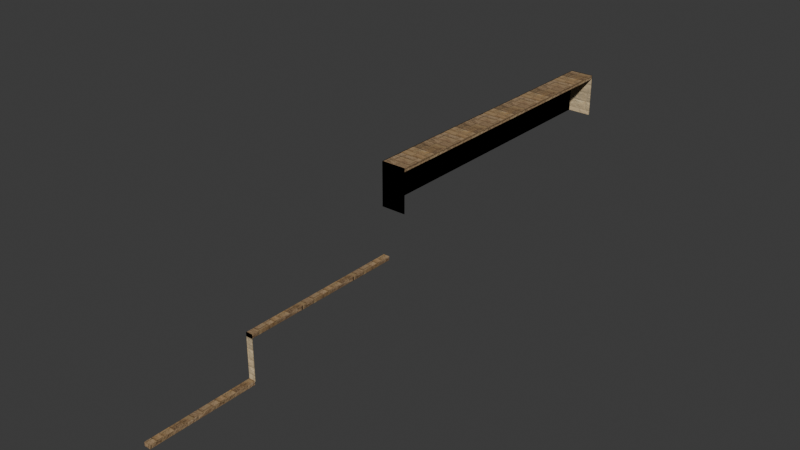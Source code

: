 # Source: roof-bundle-tea-terrace.blend  (saved by Blender 5.2.44; exported with 4.5.12 LTS)
import bpy
from mathutils import Matrix  # noqa: F401  (used for matrix-valued properties, if any)

bpy.ops.wm.read_factory_settings(use_empty=True)
scene = bpy.context.scene
scene.name = 'Scene'

# ---- collections
col_collection = bpy.data.collections.new('Collection'); scene.collection.children.link(col_collection)

# ---- images (referenced by path relative to the original .blend; pixels are not part of the script)
import os
ASSET_DIR = os.environ.get("B2B_ASSET_DIR", "")  # directory of the original .blend (textures are referenced by path, not embedded)
HERE = os.path.dirname(os.path.abspath(__file__))  # packed textures are extracted next to this script under _unpacked/

def load_image(name, relpath, width, height, colorspace="sRGB"):
    """Load a texture the original file referenced (path relative to the .blend, or extracted next to this script)."""
    p = next((c for c in (os.path.join(HERE, relpath), os.path.join(ASSET_DIR, relpath)) if relpath and os.path.exists(c)), "")
    if p:
        img = bpy.data.images.load(p, check_existing=True)
        img.name = name
    else:  # same state as the original file: an image datablock whose file is absent (Cycles renders it pink)
        img = bpy.data.images.new(name, width, height)
        img.source = "FILE"
        img.filepath = "//" + (relpath or name)
    img.colorspace_settings.name = colorspace
    return img
img_sandstone_blocks_05_diff_1k_jpg = load_image('sandstone_blocks_05_diff_1k.jpg', '_unpacked/sandstone_blocks_05_diff_1k.28f8aecd.jpg', 1024, 1024, 'sRGB')
img_sandstone_blocks_05_arm_1k_jpg = load_image('sandstone_blocks_05_arm_1k.jpg', '_unpacked/sandstone_blocks_05_arm_1k.a535a2ba.jpg', 1024, 1024, 'Non-Color')
img_sandstone_blocks_05_nor_gl_1k_jpg = load_image('sandstone_blocks_05_nor_gl_1k.jpg', '_unpacked/sandstone_blocks_05_nor_gl_1k.8751b294.jpg', 1024, 1024, 'Non-Color')
img_bz06_dressed_sandstone_albedo_png = load_image('bz06_dressed_sandstone-albedo.png', '_unpacked/bz06_dressed_sandstone-albedo.422f7bbb.png', 1024, 1024, 'sRGB')
img_bz06_dressed_sandstone_arm_png = load_image('bz06_dressed_sandstone-arm.png', '_unpacked/bz06_dressed_sandstone-arm.e0b29ccb.png', 1024, 1024, 'Non-Color')
img_bz06_dressed_sandstone_normal_png = load_image('bz06_dressed_sandstone-normal.png', '_unpacked/bz06_dressed_sandstone-normal.14f1e4ae.png', 1024, 1024, 'Non-Color')

# ---- materials (node trees are filled in below, after node groups)
mat_ph_bz04_stone_trim_sandstone = bpy.data.materials.new('ph_bz04_stone_trim_sandstone')
mat_bz06_dressed_sandstone = bpy.data.materials.new('bz06_dressed_sandstone')

# ---- node groups
ng_gltf_material_output = bpy.data.node_groups.new('glTF Material Output', 'ShaderNodeTree')
_s = ng_gltf_material_output.interface.new_socket(name='Occlusion', in_out='INPUT', socket_type='NodeSocketFloat')
_N = ng_gltf_material_output.nodes; _L = ng_gltf_material_output.links
n0 = _N.new('NodeGroupInput'); n0.name = 'Group Input'; n0.location = (0, 0)

# ---- material node trees
mat_ph_bz04_stone_trim_sandstone.use_nodes = True; mat_ph_bz04_stone_trim_sandstone.node_tree.nodes.clear()
_N = mat_ph_bz04_stone_trim_sandstone.node_tree.nodes; _L = mat_ph_bz04_stone_trim_sandstone.node_tree.links
n0 = _N.new('ShaderNodeBsdfPrincipled'); n0.name = 'Principled BSDF'; n0.location = (-200, 100)
n0.inputs[10].default_value = 0.005
n1 = _N.new('ShaderNodeOutputMaterial'); n1.name = 'Material Output'; n1.location = (200, 100)
n2 = _N.new('ShaderNodeTexImage'); n2.name = 'Image Texture'; n2.location = (-700, 300)
n2.image = img_sandstone_blocks_05_diff_1k_jpg
n3 = _N.new('ShaderNodeMix'); n3.name = 'Mix'; n3.location = (-350, 300)
n3.data_type = 'RGBA'
n3.blend_type = 'MULTIPLY'
n3.inputs[0].default_value = 1.0
n3.inputs[7].default_value = (0.6939, 0.5841, 0.4233, 1.0)
n4 = _N.new('ShaderNodeTexImage'); n4.name = 'Image Texture.001'; n4.location = (-700, -50)
n4.image = img_sandstone_blocks_05_arm_1k_jpg
n5 = _N.new('ShaderNodeSeparateColor'); n5.name = 'Separate Color'; n5.location = (-350, -50)
n6 = _N.new('ShaderNodeMath'); n6.name = 'Math'; n6.location = (0, 0)
n6.operation = 'MULTIPLY'
n6.inputs[1].default_value = 0.94
n7 = _N.new('ShaderNodeGroup'); n7.name = 'Group'; n7.location = (0, -250)
n7.node_tree = ng_gltf_material_output
n8 = _N.new('ShaderNodeTexImage'); n8.name = 'Image Texture.002'; n8.location = (-700, -400)
n8.image = img_sandstone_blocks_05_nor_gl_1k_jpg
n9 = _N.new('ShaderNodeNormalMap'); n9.name = 'Normal Map'; n9.location = (-350, -400)
n9.width = 160
n9.inputs[0].default_value = 0.32
_L.new(n0.outputs[0], n1.inputs[0])
_L.new(n2.outputs[0], n3.inputs[6])
_L.new(n3.outputs[2], n0.inputs[0])
_L.new(n4.outputs[0], n5.inputs[0])
_L.new(n5.outputs[1], n6.inputs[0])
_L.new(n6.outputs[0], n0.inputs[2])
_L.new(n5.outputs[2], n0.inputs[1])
_L.new(n5.outputs[0], n7.inputs[0])
_L.new(n8.outputs[0], n9.inputs[1])
_L.new(n9.outputs[0], n0.inputs[5])
n1.is_active_output = True
mat_bz06_dressed_sandstone.use_nodes = True; mat_bz06_dressed_sandstone.node_tree.nodes.clear()
_N = mat_bz06_dressed_sandstone.node_tree.nodes; _L = mat_bz06_dressed_sandstone.node_tree.links
n0 = _N.new('ShaderNodeBsdfPrincipled'); n0.name = 'Principled BSDF'; n0.location = (-200, 100)
n0.inputs[10].default_value = 0.005
n1 = _N.new('ShaderNodeOutputMaterial'); n1.name = 'Material Output'; n1.location = (200, 100)
n2 = _N.new('ShaderNodeTexImage'); n2.name = 'Image Texture'; n2.location = (-700, 300)
n2.image = img_bz06_dressed_sandstone_albedo_png
n3 = _N.new('ShaderNodeMix'); n3.name = 'Mix'; n3.location = (-350, 300)
n3.data_type = 'RGBA'
n3.blend_type = 'MULTIPLY'
n3.inputs[0].default_value = 1.0
n3.inputs[7].default_value = (1.0, 1.0, 1.0, 1.0)
n4 = _N.new('ShaderNodeTexImage'); n4.name = 'Image Texture.001'; n4.location = (-700, -50)
n4.image = img_bz06_dressed_sandstone_arm_png
n5 = _N.new('ShaderNodeSeparateColor'); n5.name = 'Separate Color'; n5.location = (-350, -50)
n6 = _N.new('ShaderNodeMath'); n6.name = 'Math'; n6.location = (0, 0)
n6.operation = 'MULTIPLY'
n6.inputs[1].default_value = 0.94
n7 = _N.new('ShaderNodeGroup'); n7.name = 'Group'; n7.location = (0, -250)
n7.node_tree = ng_gltf_material_output
n8 = _N.new('ShaderNodeTexImage'); n8.name = 'Image Texture.002'; n8.location = (-700, -400)
n8.image = img_bz06_dressed_sandstone_normal_png
n9 = _N.new('ShaderNodeNormalMap'); n9.name = 'Normal Map'; n9.location = (-350, -400)
n9.width = 160
n9.inputs[0].default_value = 0.45
_L.new(n0.outputs[0], n1.inputs[0])
_L.new(n2.outputs[0], n3.inputs[6])
_L.new(n3.outputs[2], n0.inputs[0])
_L.new(n4.outputs[0], n5.inputs[0])
_L.new(n5.outputs[1], n6.inputs[0])
_L.new(n6.outputs[0], n0.inputs[2])
_L.new(n5.outputs[0], n7.inputs[0])
_L.new(n8.outputs[0], n9.inputs[1])
_L.new(n9.outputs[0], n0.inputs[5])
n1.is_active_output = True

# ---- world
world_world = bpy.data.worlds.new('World'); scene.world = world_world
world_world.use_nodes = True; world_world.node_tree.nodes.clear()
_N = world_world.node_tree.nodes; _L = world_world.node_tree.links
n0 = _N.new('ShaderNodeOutputWorld'); n0.name = 'World Output'; n0.location = (200, 100)
n1 = _N.new('ShaderNodeBackground'); n1.name = 'Background'; n1.location = (-200, 100)
n1.inputs[0].default_value = (0.05088, 0.05088, 0.05088, 1.0)
_L.new(n1.outputs[0], n0.inputs[0])
n0.is_active_output = True
world_world.color = (0.05088, 0.05088, 0.05088)
world_world.sun_shadow_jitter_overblur = 0.0

# ---- meshes
me_roof_cell_026_slab = bpy.data.meshes.new('ROOF_CELL_026-slab')
me_roof_cell_026_slab.from_pydata([(-0.4, 9.7, 3.9), (0.4, 9.7, 3.9), (0.4, -0.3, 3.9), (-0.4, -0.3, 3.9), (-0.4, 9.7, 4.02), (0.4, 9.7, 4.02), (0.4, -0.3, 4.02), (-0.4, -0.3, 4.02)], [], [(1, 2, 3, 0), (7, 6, 5, 4), (4, 5, 1, 0), (5, 6, 2, 1), (6, 7, 3, 2), (7, 4, 0, 3)])
_uv = me_roof_cell_026_slab.uv_layers.new(name='UVMap')
_uv.uv.foreach_set('vector', [0.2, 4.85, 0.2, -0.15, -0.2, -0.15, -0.2, 4.85, -0.2, -0.15, 0.2, -0.15, 0.2, 4.85, -0.2, 4.85, -0.2, 2.01, 0.2, 2.01, 0.2, 1.95, -0.2, 1.95, 4.85, 2.01, -0.15, 2.01, -0.15, 1.95, 4.85, 1.95, 0.2, 2.01, -0.2, 2.01, -0.2, 1.95, 0.2, 1.95, -0.15, 2.01, 4.85, 2.01, 4.85, 1.95, -0.15, 1.95])
_ca = me_roof_cell_026_slab.color_attributes.new('COLOR_0', 'FLOAT_COLOR', 'POINT')
_ca.data.foreach_set('color', [1.0, 1.0, 1.0, 1.0, 1.0, 1.0, 1.0, 1.0, 1.0, 1.0, 1.0, 1.0, 1.0, 1.0, 1.0, 1.0, 1.0, 1.0, 1.0, 1.0, 1.0, 1.0, 1.0, 1.0, 1.0, 1.0, 1.0, 1.0, 1.0, 1.0, 1.0, 1.0])
me_roof_cell_026_slab.materials.append(mat_ph_bz04_stone_trim_sandstone)
me_roof_cell_026_slab.update()
me_roof_cell_027_slab = bpy.data.meshes.new('ROOF_CELL_027-slab')
me_roof_cell_027_slab.from_pydata([(0.2, -0.956, 1.4), (0.4, -0.956, 1.4), (0.4, -6.3, 1.4), (0.2, -6.3, 1.4), (0.2, -0.956, 1.52), (0.4, -0.956, 1.52), (0.4, -6.3, 1.52), (0.2, -6.3, 1.52)], [], [(1, 2, 3, 0), (7, 6, 5, 4), (4, 5, 1, 0), (5, 6, 2, 1), (6, 7, 3, 2), (7, 4, 0, 3)])
_uv = me_roof_cell_027_slab.uv_layers.new(name='UVMap')
_uv.uv.foreach_set('vector', [0.2, -0.478, 0.2, -3.15, 0.1, -3.15, 0.1, -0.478, 0.1, -3.15, 0.2, -3.15, 0.2, -0.478, 0.1, -0.478, 0.1, 0.7598, 0.2, 0.7598, 0.2, 0.6998, 0.1, 0.6998, -0.478, 0.7598, -3.15, 0.7598, -3.15, 0.6998, -0.478, 0.6998, 0.2, 0.7598, 0.1, 0.7598, 0.1, 0.6998, 0.2, 0.6998, -3.15, 0.7598, -0.478, 0.7598, -0.478, 0.6998, -3.15, 0.6998])
_ca = me_roof_cell_027_slab.color_attributes.new('COLOR_0', 'FLOAT_COLOR', 'POINT')
_ca.data.foreach_set('color', [1.0, 1.0, 1.0, 1.0, 1.0, 1.0, 1.0, 1.0, 1.0, 1.0, 1.0, 1.0, 1.0, 1.0, 1.0, 1.0, 1.0, 1.0, 1.0, 1.0, 1.0, 1.0, 1.0, 1.0, 1.0, 1.0, 1.0, 1.0, 1.0, 1.0, 1.0, 1.0])
me_roof_cell_027_slab.materials.append(mat_ph_bz04_stone_trim_sandstone)
me_roof_cell_027_slab.update()
me_roof_cell_028_slab = bpy.data.meshes.new('ROOF_CELL_028-slab')
me_roof_cell_028_slab.from_pydata([(0.2, -6.3, 0.0), (0.4, -6.3, 0.0), (0.4, -9.7, 0.0), (0.2, -9.7, 0.0), (0.2, -6.3, 0.12), (0.4, -6.3, 0.12), (0.4, -9.7, 0.12), (0.2, -9.7, 0.12)], [], [(1, 2, 3, 0), (7, 6, 5, 4), (4, 5, 1, 0), (5, 6, 2, 1), (6, 7, 3, 2), (7, 4, 0, 3)])
_uv = me_roof_cell_028_slab.uv_layers.new(name='UVMap')
_uv.uv.foreach_set('vector', [0.2, -3.15, 0.2, -4.85, 0.1, -4.85, 0.1, -3.15, 0.1, -4.85, 0.2, -4.85, 0.2, -3.15, 0.1, -3.15, 0.1, 0.06, 0.2, 0.06, 0.2, 0.0, 0.1, 0.0, -3.15, 0.06, -4.85, 0.06, -4.85, 0.0, -3.15, 0.0, 0.2, 0.06, 0.1, 0.06, 0.1, 0.0, 0.2, 0.0, -4.85, 0.06, -3.15, 0.06, -3.15, 0.0, -4.85, 0.0])
_ca = me_roof_cell_028_slab.color_attributes.new('COLOR_0', 'FLOAT_COLOR', 'POINT')
_ca.data.foreach_set('color', [1.0, 1.0, 1.0, 1.0, 1.0, 1.0, 1.0, 1.0, 1.0, 1.0, 1.0, 1.0, 1.0, 1.0, 1.0, 1.0, 1.0, 1.0, 1.0, 1.0, 1.0, 1.0, 1.0, 1.0, 1.0, 1.0, 1.0, 1.0, 1.0, 1.0, 1.0, 1.0])
me_roof_cell_028_slab.materials.append(mat_ph_bz04_stone_trim_sandstone)
me_roof_cell_028_slab.update()
me_roof_step_005 = bpy.data.meshes.new('ROOF_STEP_005')
me_roof_step_005.from_pydata([(-0.4, 9.7, 2.6), (-0.4, -0.3, 2.6), (-0.4, -0.3, 4.02), (-0.4, 9.7, 4.02), (-0.38, 9.7, 2.6), (-0.38, -0.3, 2.6), (-0.38, -0.3, 4.02), (-0.38, 9.7, 4.02)], [], [(3, 0, 1, 2), (4, 7, 6, 5), (1, 0, 4, 5), (2, 1, 5, 6), (3, 2, 6, 7), (0, 3, 7, 4)])
_uv = me_roof_step_005.uv_layers.new(name='UVMap')
_uv.uv.foreach_set('vector', [4.85, 2.01, 4.85, 1.3, -0.15, 1.3, -0.15, 2.01, 4.85, 1.3, 4.85, 2.01, -0.15, 2.01, -0.15, 1.3, -0.2, -0.15, -0.2, 4.85, -0.19, 4.85, -0.19, -0.15, -0.2, 2.01, -0.2, 1.3, -0.19, 1.3, -0.19, 2.01, -0.2, 4.85, -0.2, -0.15, -0.19, -0.15, -0.19, 4.85, -0.2, 1.3, -0.2, 2.01, -0.19, 2.01, -0.19, 1.3])
_ca = me_roof_step_005.color_attributes.new('COLOR_0', 'FLOAT_COLOR', 'POINT')
_ca.data.foreach_set('color', [0.76, 0.64, 0.46, 1.0, 0.76, 0.64, 0.46, 1.0, 0.76, 0.64, 0.46, 1.0, 0.76, 0.64, 0.46, 1.0, 0.76, 0.64, 0.46, 1.0, 0.76, 0.64, 0.46, 1.0, 0.76, 0.64, 0.46, 1.0, 0.76, 0.64, 0.46, 1.0])
me_roof_step_005.materials.append(mat_bz06_dressed_sandstone)
me_roof_step_005.update()
me_roof_step_007 = bpy.data.meshes.new('ROOF_STEP_007')
me_roof_step_007.from_pydata([(-0.4, 9.7, 2.6), (0.4, 9.7, 2.6), (0.4, 9.7, 4.02), (-0.4, 9.7, 4.02), (-0.4, 9.68, 2.6), (0.4, 9.68, 2.6), (0.4, 9.68, 4.02), (-0.4, 9.68, 4.02)], [], [(3, 2, 1, 0), (4, 5, 6, 7), (1, 5, 4, 0), (2, 6, 5, 1), (3, 7, 6, 2), (0, 4, 7, 3)])
_uv = me_roof_step_007.uv_layers.new(name='UVMap')
_uv.uv.foreach_set('vector', [-0.2, 2.01, 0.2, 2.01, 0.2, 1.3, -0.2, 1.3, -0.2, 1.3, 0.2, 1.3, 0.2, 2.01, -0.2, 2.01, 0.2, 4.85, 0.2, 4.84, -0.2, 4.84, -0.2, 4.85, 4.85, 2.01, 4.84, 2.01, 4.84, 1.3, 4.85, 1.3, -0.2, 4.85, -0.2, 4.84, 0.2, 4.84, 0.2, 4.85, 4.85, 1.3, 4.84, 1.3, 4.84, 2.01, 4.85, 2.01])
_ca = me_roof_step_007.color_attributes.new('COLOR_0', 'FLOAT_COLOR', 'POINT')
_ca.data.foreach_set('color', [0.76, 0.64, 0.46, 1.0, 0.76, 0.64, 0.46, 1.0, 0.76, 0.64, 0.46, 1.0, 0.76, 0.64, 0.46, 1.0, 0.76, 0.64, 0.46, 1.0, 0.76, 0.64, 0.46, 1.0, 0.76, 0.64, 0.46, 1.0, 0.76, 0.64, 0.46, 1.0])
me_roof_step_007.materials.append(mat_bz06_dressed_sandstone)
me_roof_step_007.update()
me_roof_step_008 = bpy.data.meshes.new('ROOF_STEP_008')
me_roof_step_008.from_pydata([(-0.4, 9.7, 2.6), (-0.4, -0.3, 2.6), (-0.4, -0.3, 4.02), (-0.4, 9.7, 4.02), (-0.38, 9.7, 2.6), (-0.38, -0.3, 2.6), (-0.38, -0.3, 4.02), (-0.38, 9.7, 4.02)], [], [(3, 0, 1, 2), (4, 7, 6, 5), (1, 0, 4, 5), (2, 1, 5, 6), (3, 2, 6, 7), (0, 3, 7, 4)])
_uv = me_roof_step_008.uv_layers.new(name='UVMap')
_uv.uv.foreach_set('vector', [4.85, 2.01, 4.85, 1.3, -0.15, 1.3, -0.15, 2.01, 4.85, 1.3, 4.85, 2.01, -0.15, 2.01, -0.15, 1.3, -0.2, -0.15, -0.2, 4.85, -0.19, 4.85, -0.19, -0.15, -0.2, 2.01, -0.2, 1.3, -0.19, 1.3, -0.19, 2.01, -0.2, 4.85, -0.2, -0.15, -0.19, -0.15, -0.19, 4.85, -0.2, 1.3, -0.2, 2.01, -0.19, 2.01, -0.19, 1.3])
_ca = me_roof_step_008.color_attributes.new('COLOR_0', 'FLOAT_COLOR', 'POINT')
_ca.data.foreach_set('color', [0.76, 0.64, 0.46, 1.0, 0.76, 0.64, 0.46, 1.0, 0.76, 0.64, 0.46, 1.0, 0.76, 0.64, 0.46, 1.0, 0.76, 0.64, 0.46, 1.0, 0.76, 0.64, 0.46, 1.0, 0.76, 0.64, 0.46, 1.0, 0.76, 0.64, 0.46, 1.0])
me_roof_step_008.materials.append(mat_bz06_dressed_sandstone)
me_roof_step_008.update()
me_roof_step_009 = bpy.data.meshes.new('ROOF_STEP_009')
me_roof_step_009.from_pydata([(-0.4, -0.3, 2.6), (0.4, -0.3, 2.6), (0.4, -0.3, 4.02), (-0.4, -0.3, 4.02), (-0.4, -0.28, 2.6), (0.4, -0.28, 2.6), (0.4, -0.28, 4.02), (-0.4, -0.28, 4.02)], [], [(3, 0, 1, 2), (4, 7, 6, 5), (1, 0, 4, 5), (2, 1, 5, 6), (3, 2, 6, 7), (0, 3, 7, 4)])
_uv = me_roof_step_009.uv_layers.new(name='UVMap')
_uv.uv.foreach_set('vector', [-0.2, 2.01, -0.2, 1.3, 0.2, 1.3, 0.2, 2.01, -0.2, 1.3, -0.2, 2.01, 0.2, 2.01, 0.2, 1.3, 0.2, -0.15, -0.2, -0.15, -0.2, -0.14, 0.2, -0.14, -0.15, 2.01, -0.15, 1.3, -0.14, 1.3, -0.14, 2.01, -0.2, -0.15, 0.2, -0.15, 0.2, -0.14, -0.2, -0.14, -0.15, 1.3, -0.15, 2.01, -0.14, 2.01, -0.14, 1.3])
_ca = me_roof_step_009.color_attributes.new('COLOR_0', 'FLOAT_COLOR', 'POINT')
_ca.data.foreach_set('color', [0.76, 0.64, 0.46, 1.0, 0.76, 0.64, 0.46, 1.0, 0.76, 0.64, 0.46, 1.0, 0.76, 0.64, 0.46, 1.0, 0.76, 0.64, 0.46, 1.0, 0.76, 0.64, 0.46, 1.0, 0.76, 0.64, 0.46, 1.0, 0.76, 0.64, 0.46, 1.0])
me_roof_step_009.materials.append(mat_bz06_dressed_sandstone)
me_roof_step_009.update()
me_roof_step_011 = bpy.data.meshes.new('ROOF_STEP_011')
me_roof_step_011.from_pydata([(-0.4, -0.3, 2.6), (0.2, -0.3, 2.6), (0.2, -0.3, 4.02), (-0.4, -0.3, 4.02), (-0.4, -0.28, 2.6), (0.2, -0.28, 2.6), (0.2, -0.28, 4.02), (-0.4, -0.28, 4.02)], [], [(3, 0, 1, 2), (4, 7, 6, 5), (1, 0, 4, 5), (2, 1, 5, 6), (3, 2, 6, 7), (0, 3, 7, 4)])
_uv = me_roof_step_011.uv_layers.new(name='UVMap')
_uv.uv.foreach_set('vector', [-0.2, 2.01, -0.2, 1.3, 0.1, 1.3, 0.1, 2.01, -0.2, 1.3, -0.2, 2.01, 0.1, 2.01, 0.1, 1.3, 0.1, -0.15, -0.2, -0.15, -0.2, -0.14, 0.1, -0.14, -0.15, 2.01, -0.15, 1.3, -0.14, 1.3, -0.14, 2.01, -0.2, -0.15, 0.1, -0.15, 0.1, -0.14, -0.2, -0.14, -0.15, 1.3, -0.15, 2.01, -0.14, 2.01, -0.14, 1.3])
_ca = me_roof_step_011.color_attributes.new('COLOR_0', 'FLOAT_COLOR', 'POINT')
_ca.data.foreach_set('color', [0.76, 0.64, 0.46, 1.0, 0.76, 0.64, 0.46, 1.0, 0.76, 0.64, 0.46, 1.0, 0.76, 0.64, 0.46, 1.0, 0.76, 0.64, 0.46, 1.0, 0.76, 0.64, 0.46, 1.0, 0.76, 0.64, 0.46, 1.0, 0.76, 0.64, 0.46, 1.0])
me_roof_step_011.materials.append(mat_bz06_dressed_sandstone)
me_roof_step_011.update()
me_roof_step_012 = bpy.data.meshes.new('ROOF_STEP_012')
me_roof_step_012.from_pydata([(0.2, -0.3, 2.6), (0.4, -0.3, 2.6), (0.4, -0.3, 4.02), (0.2, -0.3, 4.02), (0.2, -0.28, 2.6), (0.4, -0.28, 2.6), (0.4, -0.28, 4.02), (0.2, -0.28, 4.02)], [], [(3, 0, 1, 2), (4, 7, 6, 5), (1, 0, 4, 5), (2, 1, 5, 6), (3, 2, 6, 7), (0, 3, 7, 4)])
_uv = me_roof_step_012.uv_layers.new(name='UVMap')
_uv.uv.foreach_set('vector', [0.1, 2.01, 0.1, 1.3, 0.2, 1.3, 0.2, 2.01, 0.1, 1.3, 0.1, 2.01, 0.2, 2.01, 0.2, 1.3, 0.2, -0.15, 0.1, -0.15, 0.1, -0.14, 0.2, -0.14, -0.15, 2.01, -0.15, 1.3, -0.14, 1.3, -0.14, 2.01, 0.1, -0.15, 0.2, -0.15, 0.2, -0.14, 0.1, -0.14, -0.15, 1.3, -0.15, 2.01, -0.14, 2.01, -0.14, 1.3])
_ca = me_roof_step_012.color_attributes.new('COLOR_0', 'FLOAT_COLOR', 'POINT')
_ca.data.foreach_set('color', [0.76, 0.64, 0.46, 1.0, 0.76, 0.64, 0.46, 1.0, 0.76, 0.64, 0.46, 1.0, 0.76, 0.64, 0.46, 1.0, 0.76, 0.64, 0.46, 1.0, 0.76, 0.64, 0.46, 1.0, 0.76, 0.64, 0.46, 1.0, 0.76, 0.64, 0.46, 1.0])
me_roof_step_012.materials.append(mat_bz06_dressed_sandstone)
me_roof_step_012.update()
me_roof_step_015 = bpy.data.meshes.new('ROOF_STEP_015')
me_roof_step_015.from_pydata([(0.2, -6.3, 0.1), (0.4, -6.3, 0.1), (0.4, -6.3, 1.52), (0.2, -6.3, 1.52), (0.2, -6.28, 0.1), (0.4, -6.28, 0.1), (0.4, -6.28, 1.52), (0.2, -6.28, 1.52)], [], [(3, 0, 1, 2), (4, 7, 6, 5), (1, 0, 4, 5), (2, 1, 5, 6), (3, 2, 6, 7), (0, 3, 7, 4)])
_uv = me_roof_step_015.uv_layers.new(name='UVMap')
_uv.uv.foreach_set('vector', [0.1, 0.7598, 0.1, 0.05, 0.2, 0.05, 0.2, 0.7598, 0.1, 0.05, 0.1, 0.7598, 0.2, 0.7598, 0.2, 0.05, 0.2, -3.15, 0.1, -3.15, 0.1, -3.14, 0.2, -3.14, -3.15, 0.7598, -3.15, 0.05, -3.14, 0.05, -3.14, 0.7598, 0.1, -3.15, 0.2, -3.15, 0.2, -3.14, 0.1, -3.14, -3.15, 0.05, -3.15, 0.7598, -3.14, 0.7598, -3.14, 0.05])
_ca = me_roof_step_015.color_attributes.new('COLOR_0', 'FLOAT_COLOR', 'POINT')
_ca.data.foreach_set('color', [0.76, 0.64, 0.46, 1.0, 0.76, 0.64, 0.46, 1.0, 0.76, 0.64, 0.46, 1.0, 0.76, 0.64, 0.46, 1.0, 0.76, 0.64, 0.46, 1.0, 0.76, 0.64, 0.46, 1.0, 0.76, 0.64, 0.46, 1.0, 0.76, 0.64, 0.46, 1.0])
me_roof_step_015.materials.append(mat_bz06_dressed_sandstone)
me_roof_step_015.update()

# ---- objects
ob_roof_cell_026_slab = bpy.data.objects.new('ROOF_CELL_026-slab', me_roof_cell_026_slab)
ob_roof_cell_027_slab = bpy.data.objects.new('ROOF_CELL_027-slab', me_roof_cell_027_slab)
ob_roof_cell_028_slab = bpy.data.objects.new('ROOF_CELL_028-slab', me_roof_cell_028_slab)
ob_roof_step_005 = bpy.data.objects.new('ROOF_STEP_005', me_roof_step_005)
ob_roof_step_007 = bpy.data.objects.new('ROOF_STEP_007', me_roof_step_007)
ob_roof_step_008 = bpy.data.objects.new('ROOF_STEP_008', me_roof_step_008)
ob_roof_step_009 = bpy.data.objects.new('ROOF_STEP_009', me_roof_step_009)
ob_roof_step_011 = bpy.data.objects.new('ROOF_STEP_011', me_roof_step_011)
ob_roof_step_012 = bpy.data.objects.new('ROOF_STEP_012', me_roof_step_012)
ob_roof_step_015 = bpy.data.objects.new('ROOF_STEP_015', me_roof_step_015)

# ---- transforms, parenting, visibility, modifiers, constraints
ob_roof_cell_026_slab.location = (0.0, 0.0, 0.0)
ob_roof_cell_027_slab.location = (0.0, 0.0, 0.0)
ob_roof_cell_028_slab.location = (0.0, 0.0, 0.0)
ob_roof_step_005.location = (0.0, 0.0, 0.0)
ob_roof_step_007.location = (0.0, 0.0, 0.0)
ob_roof_step_008.location = (0.0, 0.0, 0.0)
ob_roof_step_009.location = (0.0, 0.0, 0.0)
ob_roof_step_011.location = (0.0, 0.0, 0.0)
ob_roof_step_012.location = (0.0, 0.0, 0.0)
ob_roof_step_015.location = (0.0, 0.0, 0.0)

# ---- collection membership
col_collection.objects.link(ob_roof_cell_026_slab)
col_collection.objects.link(ob_roof_cell_027_slab)
col_collection.objects.link(ob_roof_cell_028_slab)
col_collection.objects.link(ob_roof_step_005)
col_collection.objects.link(ob_roof_step_007)
col_collection.objects.link(ob_roof_step_008)
col_collection.objects.link(ob_roof_step_009)
col_collection.objects.link(ob_roof_step_011)
col_collection.objects.link(ob_roof_step_012)
col_collection.objects.link(ob_roof_step_015)

# ---- scene / render settings (as saved in the file)
scene.frame_start = 1; scene.frame_end = 250; scene.frame_set(1)
scene.render.engine = 'BLENDER_EEVEE_NEXT'
scene.render.bake_bias = 0.0
scene.render.bake_samples = 0
scene.render.compositor_device = 'GPU'
scene.eevee.use_volume_custom_range = False
scene.eevee.fast_gi_thickness_near = 0.1
scene.eevee.fast_gi_thickness_far = 0.0
scene.eevee.ray_tracing_options.screen_trace_thickness = 0.1
bpy.context.view_layer.update()

# ---- added for rendering (the .blend has no active camera and no usable light): camera, sun
cam_auto = bpy.data.cameras.new('AutoCamera')
cam_auto.lens = 50.0
cam_auto.sensor_width = 36.0
cam_auto.clip_end = 1000.0
ob_auto_camera = bpy.data.objects.new('AutoCamera', cam_auto)
scene.collection.objects.link(ob_auto_camera)
ob_auto_camera.location = (18.3456, -22.0147, 16.6865)
ob_auto_camera.rotation_euler = (1.09748, -7.21219e-08, 0.694738)
scene.camera = ob_auto_camera
light_auto_sun = bpy.data.lights.new('AutoSun', 'SUN')
light_auto_sun.energy = 3.0
light_auto_sun.angle = 0.0523599
ob_auto_sun = bpy.data.objects.new('AutoSun', light_auto_sun)
scene.collection.objects.link(ob_auto_sun)
ob_auto_sun.rotation_euler = (0.872665, 0.174533, 0.523599)
bpy.context.view_layer.update()
